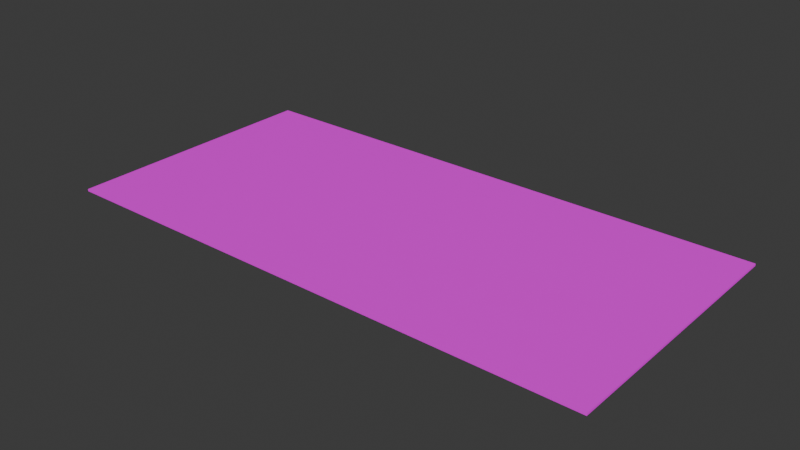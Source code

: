 # Source: model.blend  (saved by Blender 4.5.91; exported with 4.5.12 LTS)
import bpy
from mathutils import Matrix  # noqa: F401  (used for matrix-valued properties, if any)

bpy.ops.wm.read_factory_settings(use_empty=True)
scene = bpy.context.scene
scene.name = 'Scene'

# ---- collections
col_collection = bpy.data.collections.new('Collection'); scene.collection.children.link(col_collection)

# ---- images (referenced by path relative to the original .blend; pixels are not part of the script)
import os
ASSET_DIR = os.environ.get("B2B_ASSET_DIR", "")  # directory of the original .blend (textures are referenced by path, not embedded)
HERE = os.path.dirname(os.path.abspath(__file__))  # packed textures are extracted next to this script under _unpacked/

def load_image(name, relpath, width, height, colorspace="sRGB"):
    """Load a texture the original file referenced (path relative to the .blend, or extracted next to this script)."""
    p = next((c for c in (os.path.join(HERE, relpath), os.path.join(ASSET_DIR, relpath)) if relpath and os.path.exists(c)), "")
    if p:
        img = bpy.data.images.load(p, check_existing=True)
        img.name = name
    else:  # same state as the original file: an image datablock whose file is absent (Cycles renders it pink)
        img = bpy.data.images.new(name, width, height)
        img.source = "FILE"
        img.filepath = "//" + (relpath or name)
    img.colorspace_settings.name = colorspace
    return img
img_combined_v3_png = load_image('combined_v3.png', 'combined_v3.png', 1024, 1024, 'sRGB')

# ---- materials (node trees are filled in below, after node groups)
mat_material = bpy.data.materials.new('Material')
mat_material.alpha_threshold = 0.0
mat_material.roughness = 0.5
mat_material.line_color = (0.0, 0.0, 0.0, 1.0)

# ---- material node trees
mat_material.use_nodes = True; mat_material.node_tree.nodes.clear()
_N = mat_material.node_tree.nodes; _L = mat_material.node_tree.links
n0 = _N.new('ShaderNodeOutputMaterial'); n0.name = 'Material Output'; n0.location = (200, 100)
n1 = _N.new('ShaderNodeBsdfPrincipled'); n1.name = 'Principled BSDF'; n1.location = (-200, 100)
n1.inputs[1].default_value = 1.0
n1.inputs[2].default_value = 1.0
n1.inputs[3].default_value = 1.45
n2 = _N.new('ShaderNodeTexImage'); n2.name = 'Image Texture'; n2.location = (-490, 80)
n2.image = img_combined_v3_png
_L.new(n1.outputs[0], n0.inputs[0])
_L.new(n2.outputs[0], n1.inputs[0])
n0.is_active_output = True

# ---- world
world_world = bpy.data.worlds.new('World'); scene.world = world_world
world_world.use_nodes = True; world_world.node_tree.nodes.clear()
_N = world_world.node_tree.nodes; _L = world_world.node_tree.links
n0 = _N.new('ShaderNodeOutputWorld'); n0.name = 'World Output'; n0.location = (200, 100)
n1 = _N.new('ShaderNodeBackground'); n1.name = 'Background'; n1.location = (-200, 100)
n1.inputs[0].default_value = (0.05088, 0.05088, 0.05088, 1.0)
_L.new(n1.outputs[0], n0.inputs[0])
n0.is_active_output = True
world_world.color = (0.05088, 0.05088, 0.05088)
world_world.sun_shadow_jitter_overblur = 0.0

# ---- meshes
me_cube_002 = bpy.data.meshes.new('Cube.002')
me_cube_002.from_pydata([(-0.5, -0.5, -0.5), (-0.5, -0.5, 0.5), (-0.5, 0.5, -0.5), (-0.5, 0.5, 0.5), (0.5, -0.5, -0.5), (0.5, -0.5, 0.5), (0.5, 0.5, -0.5), (0.5, 0.5, 0.5)], [], [(0, 1, 3, 2), (2, 3, 7, 6), (6, 7, 5, 4), (4, 5, 1, 0), (2, 6, 4, 0), (7, 3, 1, 5)])
_uv = me_cube_002.uv_layers.new(name='UVMap')
_uv.uv.foreach_set('vector', [-0.0001091, -0.0009524, -0.0001091, 1.001, 1.0, 1.001, 1.0, -0.0009524, -0.0001091, -0.0009524, -0.0001091, 1.001, 1.0, 1.001, 1.0, -0.0009524, 1.0, -0.0009524, 1.0, 1.001, -0.0001091, 1.001, -0.0001091, -0.0009524, 1.0, -0.0009524, 1.0, 1.001, -0.0001091, 1.001, -0.0001091, -0.0009524, -0.0001091, 1.001, 1.0, 1.001, 1.0, -0.0009524, -0.0001091, -0.0009524, 1.0, 1.001, -0.0001091, 1.001, -0.0001091, -0.0009524, 1.0, -0.0009524])
me_cube_002.materials.append(mat_material)
me_cube_002.update()

# ---- objects
ob_cube = bpy.data.objects.new('Cube', me_cube_002)

# ---- transforms, parenting, visibility, modifiers, constraints
ob_cube.location = (0.0, 0.0, 0.0)
ob_cube.scale = (2.5, 1.22, 0.01)

# ---- collection membership
col_collection.objects.link(ob_cube)

# ---- scene / render settings (as saved in the file)
scene.frame_start = 1; scene.frame_end = 250; scene.frame_set(1)
scene.render.engine = 'BLENDER_EEVEE_NEXT'
bpy.context.view_layer.update()

# ---- added for rendering (the .blend has no active camera and no usable light): camera, sun
cam_auto = bpy.data.cameras.new('AutoCamera')
cam_auto.lens = 50.0
cam_auto.sensor_width = 36.0
cam_auto.clip_end = 1000.0
ob_auto_camera = bpy.data.objects.new('AutoCamera', cam_auto)
scene.collection.objects.link(ob_auto_camera)
ob_auto_camera.location = (2.5738, -3.08857, 2.05904)
ob_auto_camera.rotation_euler = (1.09748, -7.21219e-08, 0.694738)
scene.camera = ob_auto_camera
light_auto_sun = bpy.data.lights.new('AutoSun', 'SUN')
light_auto_sun.energy = 3.0
light_auto_sun.angle = 0.0523599
ob_auto_sun = bpy.data.objects.new('AutoSun', light_auto_sun)
scene.collection.objects.link(ob_auto_sun)
ob_auto_sun.rotation_euler = (0.872665, 0.174533, 0.523599)
bpy.context.view_layer.update()
